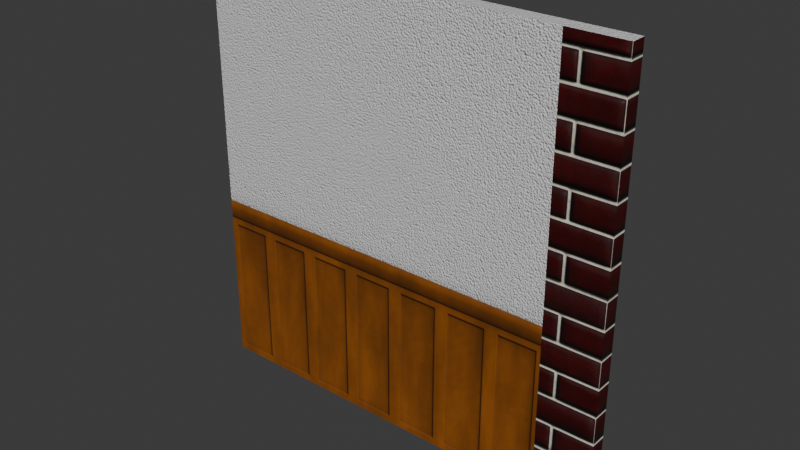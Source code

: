 # Source: WallWBricksSmallStrip.blend  (saved by Blender 4.5.88; exported with 4.5.12 LTS)
import bpy
from mathutils import Matrix  # noqa: F401  (used for matrix-valued properties, if any)

bpy.ops.wm.read_factory_settings(use_empty=True)
scene = bpy.context.scene
scene.name = 'Scene'

# ---- collections
col_collection = bpy.data.collections.new('Collection'); scene.collection.children.link(col_collection)

# ---- images (referenced by path relative to the original .blend; pixels are not part of the script)
import os
ASSET_DIR = os.environ.get("B2B_ASSET_DIR", "")  # directory of the original .blend (textures are referenced by path, not embedded)
HERE = os.path.dirname(os.path.abspath(__file__))  # packed textures are extracted next to this script under _unpacked/

def load_image(name, relpath, width, height, colorspace="sRGB"):
    """Load a texture the original file referenced (path relative to the .blend, or extracted next to this script)."""
    p = next((c for c in (os.path.join(HERE, relpath), os.path.join(ASSET_DIR, relpath)) if relpath and os.path.exists(c)), "")
    if p:
        img = bpy.data.images.load(p, check_existing=True)
        img.name = name
    else:  # same state as the original file: an image datablock whose file is absent (Cycles renders it pink)
        img = bpy.data.images.new(name, width, height)
        img.source = "FILE"
        img.filepath = "//" + (relpath or name)
    img.colorspace_settings.name = colorspace
    return img
img_wall1t_color_jpg_002 = load_image('Wall1t_color.jpg.002', '_unpacked/Wall1t_color.5dd35fb1.jpg', 1024, 1024, 'sRGB')
img_wall1t_normal_png_002 = load_image('Wall1t_normal.png.002', '_unpacked/Wall1t_normal.47292b51.png', 1024, 1024, 'Non-Color')
img_wall1t_roughness_png_002 = load_image('Wall1t_roughness.png.002', '_unpacked/Wall1t_roughness.b65aeae6.png', 1024, 1024, 'Non-Color')
img_wall1t_metallic_png_002 = load_image('Wall1t_metallic.png.002', '_unpacked/Wall1t_metallic.3aa323e4.png', 1024, 1024, 'Non-Color')
img_4k_brick_wall_11_basecolor_jpeg_001 = load_image('4K-brick_wall_11_baseColor.jpeg.001', '_unpacked/4K-brick_wall_11_baseColor.7f7e8111.jpg', 2048, 2048, 'sRGB')
img_4k_brick_wall_11_roughness_jpeg_001 = load_image('4K-brick_wall_11_roughness.jpeg.001', '_unpacked/4K-brick_wall_11_roughness.510847a2.jpg', 2048, 2048, 'Non-Color')
img_4k_brick_wall_11_height_jpeg_001 = load_image('4K-brick_wall_11_height.jpeg.001', '_unpacked/4K-brick_wall_11_height.5cf528cd.jpg', 2048, 2048, 'Non-Color')
img_4k_brick_wall_11_normal_jpeg_001 = load_image('4K-brick_wall_11_normal.jpeg.001', '_unpacked/4K-brick_wall_11_normal.a435c0c6.jpg', 2048, 2048, 'Non-Color')

# ---- materials (node trees are filled in below, after node groups)
mat_wall1t_002 = bpy.data.materials.new('wall1t.002')
mat_wall1t_002.roughness = 0.5
mat_red_brick = bpy.data.materials.new('Red Brick')

# ---- material node trees
mat_wall1t_002.use_nodes = True; mat_wall1t_002.node_tree.nodes.clear()
_N = mat_wall1t_002.node_tree.nodes; _L = mat_wall1t_002.node_tree.links
n0 = _N.new('ShaderNodeBsdfPrincipled'); n0.name = 'Principled BSDF'; n0.location = (-200, 100)
n1 = _N.new('ShaderNodeOutputMaterial'); n1.name = 'Material Output'; n1.location = (200, 100)
n2 = _N.new('ShaderNodeNormalMap'); n2.name = 'Normal Map'; n2.location = (-600, -600)
n2.label = 'Normal/Map'
n3 = _N.new('ShaderNodeTexImage'); n3.name = 'Image Texture'; n3.location = (-600, 300)
n3.image = img_wall1t_color_jpg_002
n4 = _N.new('ShaderNodeTexImage'); n4.name = 'Image Texture.001'; n4.location = (-900, -1200)
n4.image = img_wall1t_normal_png_002
n5 = _N.new('ShaderNodeTexImage'); n5.name = 'Image Texture.002'; n5.location = (-600, 0)
n5.image = img_wall1t_roughness_png_002
n6 = _N.new('ShaderNodeTexImage'); n6.name = 'Image Texture.003'; n6.location = (-600, -300)
n6.image = img_wall1t_metallic_png_002
_L.new(n0.outputs[0], n1.inputs[0])
_L.new(n2.outputs[0], n0.inputs[5])
_L.new(n3.outputs[0], n0.inputs[0])
_L.new(n4.outputs[0], n2.inputs[1])
_L.new(n5.outputs[0], n0.inputs[2])
_L.new(n6.outputs[0], n0.inputs[1])
n1.is_active_output = True
mat_red_brick.use_nodes = True; mat_red_brick.node_tree.nodes.clear()
_N = mat_red_brick.node_tree.nodes; _L = mat_red_brick.node_tree.links
n0 = _N.new('ShaderNodeBsdfPrincipled'); n0.name = 'Principled BSDF'; n0.location = (1200, 0)
n0.distribution = 'GGX'
n0.subsurface_method = 'RANDOM_WALK_SKIN'
n0.inputs[3].default_value = 1.45
n0.inputs[27].default_value = (0.0, 0.0, 0.0, 1.0)
n0.inputs[28].default_value = 1.0
n1 = _N.new('ShaderNodeOutputMaterial'); n1.name = 'Material Output'; n1.location = (1500, 0)
n2 = _N.new('ShaderNodeMapping'); n2.name = 'Mapping'; n2.location = (-800, 0)
n3 = _N.new('ShaderNodeTexImage'); n3.name = 'Image Texture'; n3.location = (-150, 300)
n3.image = img_4k_brick_wall_11_basecolor_jpeg_001
n4 = _N.new('ShaderNodeMapping'); n4.name = 'Mapping.001'; n4.location = (-800, 0)
n5 = _N.new('ShaderNodeTexCoord'); n5.name = 'Texture Coordinate'; n5.location = (-1200, 0)
n6 = _N.new('ShaderNodeHueSaturation'); n6.name = 'Hue/Saturation/Value'; n6.location = (200, 300)
n7 = _N.new('ShaderNodeTexImage'); n7.name = 'Image Texture.001'; n7.location = (-150, 0)
n7.image = img_4k_brick_wall_11_roughness_jpeg_001
n8 = _N.new('ShaderNodeBrightContrast'); n8.name = 'Brightness/Contrast'; n8.location = (400, 0)
n9 = _N.new('ShaderNodeNormalMap'); n9.name = 'Normal Map'; n9.location = (800, -650)
n10 = _N.new('ShaderNodeSeparateRGB'); n10.name = 'Separate RGB (Legacy)'; n10.location = (200, -600)
n11 = _N.new('ShaderNodeCombineRGB'); n11.name = 'Combine RGB (Legacy)'; n11.location = (600, -600)
n12 = _N.new('ShaderNodeMath'); n12.name = 'Math'; n12.location = (400, -600)
n12.operation = 'SUBTRACT'
n12.inputs[0].default_value = 1.0
n13 = _N.new('ShaderNodeTexImage'); n13.name = 'Image Texture.003'; n13.location = (-150, -1200)
n13.image = img_4k_brick_wall_11_height_jpeg_001
n14 = _N.new('ShaderNodeDisplacement'); n14.name = 'Displacement'; n14.location = (200, -1200)
n14.inputs[2].default_value = 0.001
n15 = _N.new('ShaderNodeTexImage'); n15.name = 'Image Texture.002'; n15.location = (-150, -600)
n15.image = img_4k_brick_wall_11_normal_jpeg_001
_L.new(n0.outputs[0], n1.inputs[0])
_L.new(n4.outputs[0], n3.inputs[0])
_L.new(n5.outputs[2], n4.inputs[0])
_L.new(n3.outputs[0], n6.inputs[4])
_L.new(n6.outputs[0], n0.inputs[0])
_L.new(n4.outputs[0], n7.inputs[0])
_L.new(n8.outputs[0], n0.inputs[2])
_L.new(n7.outputs[0], n8.inputs[0])
_L.new(n15.outputs[0], n10.inputs[0])
_L.new(n10.outputs[0], n11.inputs[0])
_L.new(n10.outputs[2], n11.inputs[2])
_L.new(n10.outputs[1], n12.inputs[1])
_L.new(n12.outputs[0], n11.inputs[1])
_L.new(n11.outputs[0], n9.inputs[1])
_L.new(n9.outputs[0], n0.inputs[5])
_L.new(n4.outputs[0], n15.inputs[0])
_L.new(n13.outputs[0], n14.inputs[0])
_L.new(n4.outputs[0], n13.inputs[0])
_L.new(n14.outputs[0], n1.inputs[2])
n1.is_active_output = True

# ---- world
world_world = bpy.data.worlds.new('World'); scene.world = world_world
world_world.use_nodes = True; world_world.node_tree.nodes.clear()
_N = world_world.node_tree.nodes; _L = world_world.node_tree.links
n0 = _N.new('ShaderNodeOutputWorld'); n0.name = 'World Output'; n0.location = (200, 100)
n1 = _N.new('ShaderNodeBackground'); n1.name = 'Background'; n1.location = (-200, 100)
n1.inputs[0].default_value = (0.05088, 0.05088, 0.05088, 1.0)
_L.new(n1.outputs[0], n0.inputs[0])
n0.is_active_output = True
world_world.color = (0.05088, 0.05088, 0.05088)
world_world.sun_shadow_jitter_overblur = 0.0

# ---- meshes
me_cube_001 = bpy.data.meshes.new('Cube.001')
me_cube_001.from_pydata([(-1.0, -0.03657, -1.0), (-1.0, -0.03657, 1.0), (1.0, -0.03657, -1.0), (1.0, -0.03657, 1.0), (-1.0, 0.03657, -1.0), (-1.0, 0.03657, 1.0), (1.0, 0.03657, -1.0), (1.0, 0.03657, 1.0), (0.736, -0.03657, 1.0), (0.736, -0.03657, -1.0), (0.736, 0.03657, -1.0), (0.736, 0.03657, 1.0)], [], [(9, 8, 1, 0), (10, 4, 5, 11), (9, 10, 6, 2), (1, 5, 4, 0), (8, 11, 5, 1), (2, 6, 7, 3), (3, 7, 11, 8), (0, 4, 10, 9), (6, 10, 11, 7), (2, 3, 8, 9)])
me_cube_001.polygons.foreach_set('use_smooth', [True] * 10)
me_cube_001.polygons.foreach_set('material_index', [0, 0, 0, 0, 0, 1, 0, 0, 0, 1])
_k = set([(0, 1), (0, 4), (0, 9), (1, 5), (1, 8), (2, 3), (2, 6), (2, 9), (3, 7), (3, 8), (4, 5), (4, 10), (5, 11), (6, 7), (6, 10), (7, 11)])
me_cube_001.attributes.new('sharp_edge', 'BOOLEAN', 'EDGE').data.foreach_set('value', [ (min(e.vertices), max(e.vertices)) in _k for e in me_cube_001.edges])
_uv = me_cube_001.uv_layers.new(name='UVMap')
_uv.uv.foreach_set('vector', [0.877, 0.007813, 0.877, 0.8667, 0.1315, 0.8667, 0.1315, 0.007813, 0.877, 0.007813, 0.1315, 0.007813, 0.1315, 0.8667, 0.877, 0.8667, 0.2448, 0.182, 0.2448, 0.2134, 0.1315, 0.2134, 0.1315, 0.182, 0.959, 0.8667, 0.9276, 0.8667, 0.9276, 0.007813, 0.959, 0.007813, 0.877, 0.625, 0.877, 0.6564, 0.1315, 0.6564, 0.1315, 0.625, 0.9316, 0.007813, 0.963, 0.007813, 0.963, 0.8667, 0.9316, 0.8667, 0.9904, 0.625, 0.9904, 0.6564, 0.877, 0.6564, 0.877, 0.625, 0.9904, 0.182, 0.9904, 0.2134, 0.2448, 0.2134, 0.2448, 0.182, 0.9904, 0.007813, 0.877, 0.007813, 0.877, 0.8667, 0.9904, 0.8667, 0.9904, 0.007813, 0.9904, 0.8667, 0.877, 0.8667, 0.877, 0.007813])
me_cube_001.materials.append(mat_wall1t_002)
me_cube_001.materials.append(mat_red_brick)
me_cube_001.update()
me_cube_001.normals_split_custom_set([tuple(v) for v in zip(*[iter([0.0, -1.0, 0.0, 0.0, -1.0, 0.0, 0.0, -1.0, 0.0, 0.0, -1.0, 0.0, 0.0, 1.0, 0.0, 0.0, 1.0, 0.0, 0.0, 1.0, 0.0, 0.0, 1.0, 0.0, 0.0, 0.0, -1.0, 0.0, 0.0, -1.0, 0.0, 0.0, -1.0, 0.0, 0.0, -1.0, -1.0, 0.0, 0.0, -1.0, 0.0, 0.0, -1.0, 0.0, 0.0, -1.0, 0.0, 0.0, 0.0, 0.0, 1.0, 0.0, 0.0, 1.0, 0.0, 0.0, 1.0, 0.0, 0.0, 1.0, 1.0, 0.0, 0.0, 1.0, 0.0, 0.0, 1.0, 0.0, 0.0, 1.0, 0.0, 0.0, 0.0, 0.0, 1.0, 0.0, 0.0, 1.0, 0.0, 0.0, 1.0, 0.0, 0.0, 1.0, 0.0, 0.0, -1.0, 0.0, 0.0, -1.0, 0.0, 0.0, -1.0, 0.0, 0.0, -1.0, 0.0, 1.0, 0.0, 0.0, 1.0, 0.0, 0.0, 1.0, 0.0, 0.0, 1.0, 0.0, 0.0, -1.0, 0.0, 0.0, -1.0, 0.0, 0.0, -1.0, 0.0, 0.0, -1.0, 0.0])] * 3)])

# ---- objects
ob_wallwbricksentrance = bpy.data.objects.new('WallWBricksEntrance', me_cube_001)

# ---- transforms, parenting, visibility, modifiers, constraints
ob_wallwbricksentrance.location = (0.0, 0.0, 0.0)
ob_wallwbricksentrance.rotation_euler = (-1.629e-07, 0.0, 0.0)
ob_wallwbricksentrance.color = (0.8, 0.8, 0.8, 1.0)

# ---- collection membership
col_collection.objects.link(ob_wallwbricksentrance)

# ---- scene / render settings (as saved in the file)
scene.frame_start = 1; scene.frame_end = 250; scene.frame_set(1)
scene.render.engine = 'BLENDER_EEVEE_NEXT'
bpy.context.view_layer.update()

# ---- added for rendering (the .blend has no active camera and no usable light): camera, sun
cam_auto = bpy.data.cameras.new('AutoCamera')
cam_auto.lens = 50.0
cam_auto.sensor_width = 36.0
cam_auto.clip_end = 1000.0
ob_auto_camera = bpy.data.objects.new('AutoCamera', cam_auto)
scene.collection.objects.link(ob_auto_camera)
ob_auto_camera.location = (2.61781, -3.14137, 2.09424)
ob_auto_camera.rotation_euler = (1.09748, -7.21219e-08, 0.694738)
scene.camera = ob_auto_camera
light_auto_sun = bpy.data.lights.new('AutoSun', 'SUN')
light_auto_sun.energy = 3.0
light_auto_sun.angle = 0.0523599
ob_auto_sun = bpy.data.objects.new('AutoSun', light_auto_sun)
scene.collection.objects.link(ob_auto_sun)
ob_auto_sun.rotation_euler = (0.872665, 0.174533, 0.523599)
bpy.context.view_layer.update()
